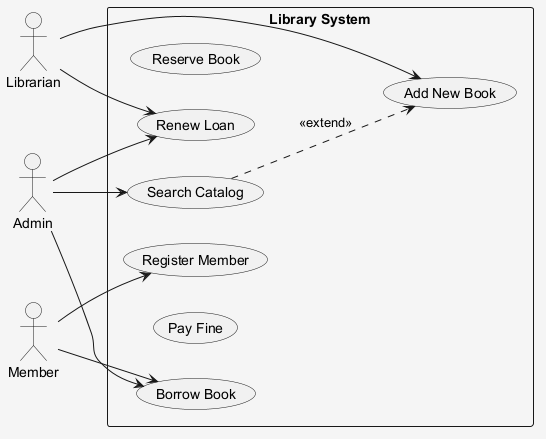

The diagram above was rendered by PlantUML. Its source (embedded in the PNG):
@startuml
skinparam shadowing false
skinparam backgroundColor #F5F5F5
left to right direction
actor "Librarian" as Librarian
actor "Member" as Member
actor "Admin" as Admin
rectangle "Library System" {
  usecase "Reserve Book" as UC_ReserveBook
  usecase "Add New Book" as UC_AddNewBook
  usecase "Renew Loan" as UC_RenewLoan
  usecase "Borrow Book" as UC_BorrowBook
  usecase "Search Catalog" as UC_SearchCatalog
  usecase "Pay Fine" as UC_PayFine
  usecase "Register Member" as UC_RegisterMember
}
Librarian --> UC_RenewLoan
Librarian --> UC_AddNewBook
Member --> UC_RegisterMember
Member --> UC_BorrowBook
Admin --> UC_BorrowBook
Admin --> UC_RenewLoan
Admin --> UC_SearchCatalog
UC_SearchCatalog ..> UC_AddNewBook : <<extend>>
@enduml